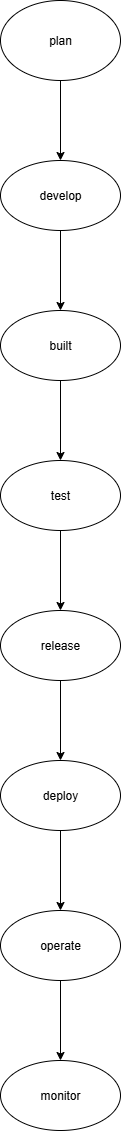

The diagram above was exported from draw.io. Its source (the exported page's mxGraphModel, read from the mxfile embedded in the PNG):
<mxGraphModel dx="1042" dy="562" grid="1" gridSize="10" guides="1" tooltips="1" connect="1" arrows="1" fold="1" page="1" pageScale="1" pageWidth="827" pageHeight="1169" math="0" shadow="0">
  <root>
    <mxCell id="0" />
    <mxCell id="1" parent="0" />
    <mxCell id="eR7Dk-OGoPpnbzIgnILr-4" value="" style="edgeStyle=orthogonalEdgeStyle;rounded=0;orthogonalLoop=1;jettySize=auto;html=1;" edge="1" parent="1" source="eR7Dk-OGoPpnbzIgnILr-1" target="eR7Dk-OGoPpnbzIgnILr-3">
      <mxGeometry relative="1" as="geometry" />
    </mxCell>
    <mxCell id="eR7Dk-OGoPpnbzIgnILr-1" value="plan" style="ellipse;whiteSpace=wrap;html=1;" vertex="1" parent="1">
      <mxGeometry x="390" y="350" width="120" height="80" as="geometry" />
    </mxCell>
    <mxCell id="eR7Dk-OGoPpnbzIgnILr-6" value="" style="edgeStyle=orthogonalEdgeStyle;rounded=0;orthogonalLoop=1;jettySize=auto;html=1;" edge="1" parent="1" source="eR7Dk-OGoPpnbzIgnILr-3" target="eR7Dk-OGoPpnbzIgnILr-5">
      <mxGeometry relative="1" as="geometry" />
    </mxCell>
    <mxCell id="eR7Dk-OGoPpnbzIgnILr-3" value="develop" style="ellipse;whiteSpace=wrap;html=1;" vertex="1" parent="1">
      <mxGeometry x="390" y="510" width="120" height="70" as="geometry" />
    </mxCell>
    <mxCell id="eR7Dk-OGoPpnbzIgnILr-8" value="" style="edgeStyle=orthogonalEdgeStyle;rounded=0;orthogonalLoop=1;jettySize=auto;html=1;" edge="1" parent="1" source="eR7Dk-OGoPpnbzIgnILr-5" target="eR7Dk-OGoPpnbzIgnILr-7">
      <mxGeometry relative="1" as="geometry" />
    </mxCell>
    <mxCell id="eR7Dk-OGoPpnbzIgnILr-5" value="built" style="ellipse;whiteSpace=wrap;html=1;" vertex="1" parent="1">
      <mxGeometry x="390" y="660" width="120" height="70" as="geometry" />
    </mxCell>
    <mxCell id="eR7Dk-OGoPpnbzIgnILr-10" value="" style="edgeStyle=orthogonalEdgeStyle;rounded=0;orthogonalLoop=1;jettySize=auto;html=1;" edge="1" parent="1" source="eR7Dk-OGoPpnbzIgnILr-7" target="eR7Dk-OGoPpnbzIgnILr-9">
      <mxGeometry relative="1" as="geometry" />
    </mxCell>
    <mxCell id="eR7Dk-OGoPpnbzIgnILr-7" value="test" style="ellipse;whiteSpace=wrap;html=1;" vertex="1" parent="1">
      <mxGeometry x="390" y="810" width="120" height="70" as="geometry" />
    </mxCell>
    <mxCell id="eR7Dk-OGoPpnbzIgnILr-12" value="" style="edgeStyle=orthogonalEdgeStyle;rounded=0;orthogonalLoop=1;jettySize=auto;html=1;" edge="1" parent="1" source="eR7Dk-OGoPpnbzIgnILr-9" target="eR7Dk-OGoPpnbzIgnILr-11">
      <mxGeometry relative="1" as="geometry" />
    </mxCell>
    <mxCell id="eR7Dk-OGoPpnbzIgnILr-9" value="release" style="ellipse;whiteSpace=wrap;html=1;" vertex="1" parent="1">
      <mxGeometry x="390" y="960" width="120" height="70" as="geometry" />
    </mxCell>
    <mxCell id="eR7Dk-OGoPpnbzIgnILr-14" value="" style="edgeStyle=orthogonalEdgeStyle;rounded=0;orthogonalLoop=1;jettySize=auto;html=1;" edge="1" parent="1" source="eR7Dk-OGoPpnbzIgnILr-11" target="eR7Dk-OGoPpnbzIgnILr-13">
      <mxGeometry relative="1" as="geometry" />
    </mxCell>
    <mxCell id="eR7Dk-OGoPpnbzIgnILr-11" value="deploy" style="ellipse;whiteSpace=wrap;html=1;" vertex="1" parent="1">
      <mxGeometry x="390" y="1110" width="120" height="70" as="geometry" />
    </mxCell>
    <mxCell id="eR7Dk-OGoPpnbzIgnILr-16" value="" style="edgeStyle=orthogonalEdgeStyle;rounded=0;orthogonalLoop=1;jettySize=auto;html=1;" edge="1" parent="1" source="eR7Dk-OGoPpnbzIgnILr-13" target="eR7Dk-OGoPpnbzIgnILr-15">
      <mxGeometry relative="1" as="geometry" />
    </mxCell>
    <mxCell id="eR7Dk-OGoPpnbzIgnILr-13" value="operate" style="ellipse;whiteSpace=wrap;html=1;" vertex="1" parent="1">
      <mxGeometry x="390" y="1260" width="120" height="70" as="geometry" />
    </mxCell>
    <mxCell id="eR7Dk-OGoPpnbzIgnILr-15" value="monitor" style="ellipse;whiteSpace=wrap;html=1;" vertex="1" parent="1">
      <mxGeometry x="390" y="1410" width="120" height="70" as="geometry" />
    </mxCell>
  </root>
</mxGraphModel>